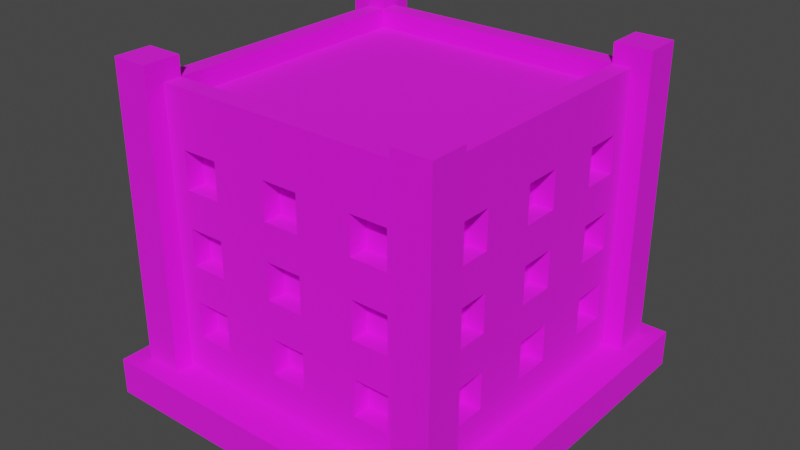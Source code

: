# Source: Building_11_Base_Red_.blend  (saved by Blender 3.3.6; exported with 4.5.12 LTS)
import bpy
from mathutils import Matrix  # noqa: F401  (used for matrix-valued properties, if any)

bpy.ops.wm.read_factory_settings(use_empty=True)
scene = bpy.context.scene
scene.name = 'Scene'

# ---- collections
col_collection = bpy.data.collections.new('Collection'); scene.collection.children.link(col_collection)

# ---- images (referenced by path relative to the original .blend; pixels are not part of the script)
import os
ASSET_DIR = os.environ.get("B2B_ASSET_DIR", "")  # directory of the original .blend (textures are referenced by path, not embedded)
HERE = os.path.dirname(os.path.abspath(__file__))  # packed textures are extracted next to this script under _unpacked/

def load_image(name, relpath, width, height, colorspace="sRGB"):
    """Load a texture the original file referenced (path relative to the .blend, or extracted next to this script)."""
    p = next((c for c in (os.path.join(HERE, relpath), os.path.join(ASSET_DIR, relpath)) if relpath and os.path.exists(c)), "")
    if p:
        img = bpy.data.images.load(p, check_existing=True)
        img.name = name
    else:  # same state as the original file: an image datablock whose file is absent (Cycles renders it pink)
        img = bpy.data.images.new(name, width, height)
        img.source = "FILE"
        img.filepath = "//" + (relpath or name)
    img.colorspace_settings.name = colorspace
    return img
img_color_png = load_image('Color.png', 'Color.png', 1024, 1024, 'sRGB')

# ---- materials (node trees are filled in below, after node groups)
mat_texture = bpy.data.materials.new('Texture')
mat_texture.use_transparent_shadow = False

# ---- material node trees
mat_texture.use_nodes = True; mat_texture.node_tree.nodes.clear()
_N = mat_texture.node_tree.nodes; _L = mat_texture.node_tree.links
n0 = _N.new('ShaderNodeBsdfPrincipled'); n0.name = 'Principled BSDF'; n0.location = (10, 300)
n0.distribution = 'GGX'
n0.subsurface_method = 'RANDOM_WALK_SKIN'
n0.inputs[2].default_value = 1.0
n0.inputs[3].default_value = 1.45
n0.inputs[27].default_value = (0.0, 0.0, 0.0, 1.0)
n0.inputs[28].default_value = 1.0
n1 = _N.new('ShaderNodeOutputMaterial'); n1.name = 'Material Output'; n1.location = (300, 300)
n2 = _N.new('ShaderNodeTexImage'); n2.name = 'Image Texture'; n2.location = (-280, 280)
n2.image = img_color_png
_L.new(n0.outputs[0], n1.inputs[0])
_L.new(n2.outputs[0], n0.inputs[0])
n1.is_active_output = True

# ---- world
world_world = bpy.data.worlds.new('World'); scene.world = world_world
world_world.use_nodes = True; world_world.node_tree.nodes.clear()
_N = world_world.node_tree.nodes; _L = world_world.node_tree.links
n0 = _N.new('ShaderNodeOutputWorld'); n0.name = 'World Output'; n0.location = (300, 300)
n1 = _N.new('ShaderNodeBackground'); n1.name = 'Background'; n1.location = (10, 300)
n1.inputs[0].default_value = (0.05088, 0.05088, 0.05088, 1.0)
_L.new(n1.outputs[0], n0.inputs[0])
n0.is_active_output = True
world_world.color = (0.05088, 0.05088, 0.05088)
world_world.use_sun_shadow = False
world_world.sun_shadow_jitter_overblur = 0.0

# ---- meshes
me_cube_140 = bpy.data.meshes.new('Cube.140')
me_cube_140.from_pydata([(-0.8, -0.8, 0.2), (-0.7, -0.7, 1.6), (0.0, -0.8, 0.2), (0.0, -0.7, 1.6), (-0.8, 0.0, 0.2), (-0.7, 0.0, 1.6), (-0.4, -0.7, 1.2), (-0.4, -0.7, 1.4), (-0.6, -0.7, 1.2), (-0.7, -0.4, 1.2), (-0.7, -0.4, 1.4), (-0.6, -0.7, 1.4), (-0.4, -0.7, 0.8), (-0.4, -0.7, 1.0), (-0.6, -0.7, 0.8), (-0.7, -0.6, 1.2), (-0.7, -0.6, 1.4), (-0.6, -0.7, 1.0), (-0.4, -0.7, 0.4), (-0.4, -0.7, 0.6), (-0.6, -0.7, 0.4), (-0.6, -0.7, 0.6), (-0.6, -0.8, 1.2), (-0.6, -0.8, 1.4), (-0.4, -0.8, 0.8), (-0.4, -0.8, 1.0), (-0.4, -0.8, 1.2), (-0.4, -0.8, 1.4), (0.0, -0.8, 0.4), (-0.7, -0.4, 0.8), (-0.7, -0.4, 1.0), (0.0, -0.8, 0.6), (-0.1, -0.8, 0.6), (-0.1, -0.8, 0.8), (0.0, -0.8, 0.8), (-0.7, -0.6, 0.8), (-0.7, -0.6, 1.0), (0.0, -0.8, 1.0), (-0.1, -0.8, 1.0), (-0.1, -0.8, 1.2), (0.0, -0.8, 1.2), (0.0, -0.8, 1.4), (-0.1, -0.8, 1.4), (-0.1, -0.8, 0.4), (-0.6, -0.8, 0.4), (-0.6, -0.8, 0.6), (-0.6, -0.8, 0.8), (-0.6, -0.8, 1.0), (-0.4, -0.8, 0.6), (-0.7, -0.4, 0.4), (-0.4, -0.8, 0.4), (-0.7, -0.4, 0.6), (-0.5, -0.8, 0.6), (-0.5, -0.8, 0.8), (-0.7, -0.6, 0.4), (-0.7, -0.6, 0.6), (-0.8, -0.6, 0.4), (-0.8, -0.6, 0.6), (-0.8, -0.6, 0.8), (-0.8, -0.6, 1.2), (-0.8, -0.6, 1.0), (-0.8, -0.6, 1.4), (-0.8, -0.4, 0.8), (-0.8, -0.1, 1.4), (-0.8, -0.4, 1.2), (-0.8, -0.4, 1.4), (-0.8, -0.4, 1.0), (-0.8, -0.4, 0.4), (-0.8, -0.1, 0.6), (-0.8, -0.1, 0.8), (-0.8, -0.4, 0.6), (-0.8, -0.1, 0.4), (-0.8, -0.1, 1.2), (-0.8, -0.1, 1.0), (-0.8, 0.0, 1.0), (-0.8, 0.0, 1.2), (-0.8, 0.0, 1.4), (-0.8, 0.0, 0.4), (-0.8, 0.0, 0.6), (-0.8, 0.0, 0.8), (-0.7, -0.1, 1.4), (-0.7, -0.1, 0.6), (-0.7, -0.1, 0.8), (-0.7, -0.1, 0.4), (-0.7, -0.1, 1.2), (-0.7, -0.1, 1.0), (-0.7, 0.0, 1.0), (-0.7, 0.0, 1.2), (-0.7, 0.0, 1.4), (-0.7, 0.0, 0.4), (-0.7, 0.0, 0.6), (-0.7, 0.0, 0.8), (0.0, -0.7, 0.4), (0.0, -0.7, 0.6), (-0.1, -0.7, 0.6), (-0.1, -0.7, 0.8), (0.0, -0.7, 0.8), (0.0, -0.7, 1.0), (-0.1, -0.7, 1.0), (-0.1, -0.7, 1.2), (0.0, -0.7, 1.2), (0.0, -0.7, 1.4), (-0.1, -0.7, 1.4), (-0.1, -0.7, 0.4), (0.8, -0.8, 0.2), (0.7, -0.7, 1.6), (0.8, 0.0, 0.2), (0.7, 0.0, 1.6), (0.4, -0.7, 1.2), (0.4, -0.7, 1.4), (0.6, -0.7, 1.2), (0.7, -0.4, 1.2), (0.7, -0.4, 1.4), (0.6, -0.7, 1.4), (0.4, -0.7, 0.8), (0.4, -0.7, 1.0), (0.6, -0.7, 0.8), (0.7, -0.6, 1.2), (0.7, -0.6, 1.4), (0.6, -0.7, 1.0), (0.4, -0.7, 0.4), (0.4, -0.7, 0.6), (0.6, -0.7, 0.4), (0.6, -0.7, 0.6), (0.6, -0.8, 1.2), (0.6, -0.8, 1.4), (0.4, -0.8, 0.8), (0.4, -0.8, 1.0), (0.4, -0.8, 1.2), (0.4, -0.8, 1.4), (0.7, -0.4, 0.8), (0.7, -0.4, 1.0), (0.1, -0.8, 0.6), (0.1, -0.8, 0.8), (0.7, -0.6, 0.8), (0.7, -0.6, 1.0), (0.1, -0.8, 1.0), (0.1, -0.8, 1.2), (0.1, -0.8, 1.4), (0.1, -0.8, 0.4), (0.6, -0.8, 0.4), (0.6, -0.8, 0.6), (0.6, -0.8, 0.8), (0.6, -0.8, 1.0), (0.4, -0.8, 0.6), (0.7, -0.4, 0.4), (0.4, -0.8, 0.4), (0.7, -0.4, 0.6), (0.5, -0.8, 0.6), (0.5, -0.8, 0.8), (0.7, -0.6, 0.4), (0.7, -0.6, 0.6), (0.8, -0.6, 0.4), (0.8, -0.6, 0.6), (0.8, -0.6, 0.8), (0.8, -0.6, 1.2), (0.8, -0.6, 1.0), (0.8, -0.6, 1.4), (0.8, -0.4, 0.8), (0.8, -0.1, 1.4), (0.8, -0.4, 1.2), (0.8, -0.4, 1.4), (0.8, -0.4, 1.0), (0.8, -0.4, 0.4), (0.8, -0.1, 0.6), (0.8, -0.1, 0.8), (0.8, -0.4, 0.6), (0.8, -0.1, 0.4), (0.8, -0.1, 1.2), (0.8, -0.1, 1.0), (0.8, 0.0, 1.0), (0.8, 0.0, 1.2), (0.8, 0.0, 1.4), (0.8, 0.0, 0.4), (0.8, 0.0, 0.6), (0.8, 0.0, 0.8), (0.7, -0.1, 1.4), (0.7, -0.1, 0.6), (0.7, -0.1, 0.8), (0.7, -0.1, 0.4), (0.7, -0.1, 1.2), (0.7, -0.1, 1.0), (0.7, 0.0, 1.0), (0.7, 0.0, 1.2), (0.7, 0.0, 1.4), (0.7, 0.0, 0.4), (0.7, 0.0, 0.6), (0.7, 0.0, 0.8), (0.1, -0.7, 0.6), (0.1, -0.7, 0.8), (0.1, -0.7, 1.0), (0.1, -0.7, 1.2), (0.1, -0.7, 1.4), (0.1, -0.7, 0.4), (-0.8, 0.8, 0.2), (-0.7, 0.7, 1.6), (0.0, 0.8, 0.2), (0.0, 0.7, 1.6), (-0.4, 0.7, 1.2), (-0.4, 0.7, 1.4), (-0.6, 0.7, 1.2), (-0.7, 0.4, 1.2), (-0.7, 0.4, 1.4), (-0.6, 0.7, 1.4), (-0.4, 0.7, 0.8), (-0.4, 0.7, 1.0), (-0.6, 0.7, 0.8), (-0.7, 0.6, 1.2), (-0.7, 0.6, 1.4), (-0.6, 0.7, 1.0), (-0.4, 0.7, 0.4), (-0.4, 0.7, 0.6), (-0.6, 0.7, 0.4), (-0.6, 0.7, 0.6), (-0.6, 0.8, 1.2), (-0.6, 0.8, 1.4), (-0.4, 0.8, 0.8), (-0.4, 0.8, 1.0), (-0.4, 0.8, 1.2), (-0.4, 0.8, 1.4), (0.0, 0.8, 0.4), (-0.7, 0.4, 0.8), (-0.7, 0.4, 1.0), (0.0, 0.8, 0.6), (-0.1, 0.8, 0.6), (-0.1, 0.8, 0.8), (0.0, 0.8, 0.8), (-0.7, 0.6, 0.8), (-0.7, 0.6, 1.0), (0.0, 0.8, 1.0), (-0.1, 0.8, 1.0), (-0.1, 0.8, 1.2), (0.0, 0.8, 1.2), (0.0, 0.8, 1.4), (-0.1, 0.8, 1.4), (-0.1, 0.8, 0.4), (-0.6, 0.8, 0.4), (-0.6, 0.8, 0.6), (-0.6, 0.8, 0.8), (-0.6, 0.8, 1.0), (-0.4, 0.8, 0.6), (-0.7, 0.4, 0.4), (-0.4, 0.8, 0.4), (-0.7, 0.4, 0.6), (-0.5, 0.8, 0.6), (-0.5, 0.8, 0.8), (-0.7, 0.6, 0.4), (-0.7, 0.6, 0.6), (-0.8, 0.6, 0.4), (-0.8, 0.6, 0.6), (-0.8, 0.6, 0.8), (-0.8, 0.6, 1.2), (-0.8, 0.6, 1.0), (-0.8, 0.6, 1.4), (-0.8, 0.4, 0.8), (-0.8, 0.1, 1.4), (-0.8, 0.4, 1.2), (-0.8, 0.4, 1.4), (-0.8, 0.4, 1.0), (-0.8, 0.4, 0.4), (-0.8, 0.1, 0.6), (-0.8, 0.1, 0.8), (-0.8, 0.4, 0.6), (-0.8, 0.1, 0.4), (-0.8, 0.1, 1.2), (-0.8, 0.1, 1.0), (-0.7, 0.1, 1.4), (-0.7, 0.1, 0.6), (-0.7, 0.1, 0.8), (-0.7, 0.1, 0.4), (-0.7, 0.1, 1.2), (-0.7, 0.1, 1.0), (0.0, 0.7, 0.4), (0.0, 0.7, 0.6), (-0.1, 0.7, 0.6), (-0.1, 0.7, 0.8), (0.0, 0.7, 0.8), (0.0, 0.7, 1.0), (-0.1, 0.7, 1.0), (-0.1, 0.7, 1.2), (0.0, 0.7, 1.2), (0.0, 0.7, 1.4), (-0.1, 0.7, 1.4), (-0.1, 0.7, 0.4), (0.8, 0.8, 0.2), (0.7, 0.7, 1.6), (0.4, 0.7, 1.2), (0.4, 0.7, 1.4), (0.6, 0.7, 1.2), (0.7, 0.4, 1.2), (0.7, 0.4, 1.4), (0.6, 0.7, 1.4), (0.4, 0.7, 0.8), (0.4, 0.7, 1.0), (0.6, 0.7, 0.8), (0.7, 0.6, 1.2), (0.7, 0.6, 1.4), (0.6, 0.7, 1.0), (0.4, 0.7, 0.4), (0.4, 0.7, 0.6), (0.6, 0.7, 0.4), (0.6, 0.7, 0.6), (0.6, 0.8, 1.2), (0.6, 0.8, 1.4), (0.4, 0.8, 0.8), (0.4, 0.8, 1.0), (0.4, 0.8, 1.2), (0.4, 0.8, 1.4), (0.7, 0.4, 0.8), (0.7, 0.4, 1.0), (0.1, 0.8, 0.6), (0.1, 0.8, 0.8), (0.7, 0.6, 0.8), (0.7, 0.6, 1.0), (0.1, 0.8, 1.0), (0.1, 0.8, 1.2), (0.1, 0.8, 1.4), (0.1, 0.8, 0.4), (0.6, 0.8, 0.4), (0.6, 0.8, 0.6), (0.6, 0.8, 0.8), (0.6, 0.8, 1.0), (0.4, 0.8, 0.6), (0.7, 0.4, 0.4), (0.4, 0.8, 0.4), (0.7, 0.4, 0.6), (0.5, 0.8, 0.6), (0.5, 0.8, 0.8), (0.7, 0.6, 0.4), (0.7, 0.6, 0.6), (0.8, 0.6, 0.4), (0.8, 0.6, 0.6), (0.8, 0.6, 0.8), (0.8, 0.6, 1.2), (0.8, 0.6, 1.0), (0.8, 0.6, 1.4), (0.8, 0.4, 0.8), (0.8, 0.1, 1.4), (0.8, 0.4, 1.2), (0.8, 0.4, 1.4), (0.8, 0.4, 1.0), (0.8, 0.4, 0.4), (0.8, 0.1, 0.6), (0.8, 0.1, 0.8), (0.8, 0.4, 0.6), (0.8, 0.1, 0.4), (0.8, 0.1, 1.2), (0.8, 0.1, 1.0), (0.7, 0.1, 1.4), (0.7, 0.1, 0.6), (0.7, 0.1, 0.8), (0.7, 0.1, 0.4), (0.7, 0.1, 1.2), (0.7, 0.1, 1.0), (0.1, 0.7, 0.6), (0.1, 0.7, 0.8), (0.1, 0.7, 1.0), (0.1, 0.7, 1.2), (0.1, 0.7, 1.4), (0.1, 0.7, 0.4), (-0.8, -0.8, 1.6), (0.0, -0.8, 1.6), (-0.8, 0.0, 1.6), (0.8, -0.8, 1.6), (0.8, 0.0, 1.6), (-0.8, 0.8, 1.6), (0.0, 0.8, 1.6), (0.8, 0.8, 1.6), (-0.8, -0.8, 1.7), (1.738e-08, -0.8, 1.7), (-0.8, 0.0, 1.7), (0.8, -0.8, 1.7), (0.8, 0.0, 1.7), (-0.8, 0.8, 1.7), (1.738e-08, 0.8, 1.7), (0.8, 0.8, 1.7), (-0.7, -0.7, 1.7), (1.738e-08, -0.7, 1.7), (-0.7, 0.0, 1.7), (0.7, -0.7, 1.7), (0.7, 0.0, 1.7), (-0.7, 0.7, 1.7), (1.738e-08, 0.7, 1.7), (0.7, 0.7, 1.7), (0.7, -0.9, 0.2), (0.7, -0.9, 1.804), (0.7, -0.7, 0.2), (0.7, -0.7, 1.804), (0.9, -0.9, 0.2), (0.9, -0.9, 1.804), (0.9, -0.7, 0.2), (0.9, -0.7, 1.804), (-0.9, -0.9, 0.2), (-0.9, -0.9, 1.804), (-0.9, -0.7, 0.2), (-0.9, -0.7, 1.804), (-0.7, -0.9, 0.2), (-0.7, -0.9, 1.804), (-0.7, -0.7, 0.2), (-0.7, -0.7, 1.804), (0.7, 0.7, 0.2), (0.7, 0.7, 1.804), (0.7, 0.9, 0.2), (0.7, 0.9, 1.804), (0.9, 0.7, 0.2), (0.9, 0.7, 1.804), (0.9, 0.9, 0.2), (0.9, 0.9, 1.804), (-0.9, 0.7, 0.2), (-0.9, 0.7, 1.804), (-0.9, 0.9, 0.2), (-0.9, 0.9, 1.804), (-0.7, 0.7, 0.2), (-0.7, 0.7, 1.804), (-0.7, 0.9, 0.2), (-0.7, 0.9, 1.804), (1.0, 1.0, 0.2), (1.0, 1.0, 0.0), (1.0, -1.0, 0.2), (1.0, -1.0, 0.0), (-1.0, 1.0, 0.2), (-1.0, 1.0, 0.0), (-1.0, -1.0, 0.2), (-1.0, -1.0, 0.0)], [], [(25, 26, 22, 23, 360, 0, 2, 28, 43, 32, 31, 34, 33, 24, 53, 52, 48, 50, 44, 45, 46, 47), (41, 361, 360, 23, 27, 26, 25, 24, 33, 38, 37, 40, 39, 42), (52, 53, 46, 45), (69, 79, 78, 68, 70, 57, 58, 62, 66, 64, 65, 61, 360, 362, 76, 63, 72, 75, 74, 73), (4, 0, 360, 61, 59, 64, 66, 60, 58, 57, 56, 67, 70, 68, 71, 77), (7, 6, 26, 27), (8, 11, 23, 22), (8, 6, 7, 11), (26, 6, 8, 22), (23, 11, 7, 27), (13, 12, 24, 25), (14, 17, 47, 46), (14, 12, 13, 17), (53, 24, 12, 14, 46), (17, 13, 25, 47), (19, 18, 50, 48), (20, 21, 45, 44), (20, 18, 19, 21), (50, 18, 20, 44), (21, 19, 48, 52, 45), (9, 10, 65, 64), (9, 15, 16, 10), (16, 15, 59, 61), (15, 9, 64, 59), (10, 16, 61, 65), (29, 30, 66, 62), (29, 35, 36, 30), (36, 35, 58, 60), (35, 29, 62, 58), (30, 36, 60, 66), (49, 51, 70, 67), (49, 54, 55, 51), (55, 54, 56, 57), (56, 54, 49, 67), (51, 55, 57, 70), (69, 73, 85, 82), (77, 71, 83, 89), (73, 74, 86, 85), (72, 63, 80, 84), (71, 68, 81, 83), (68, 78, 90, 81), (63, 76, 88, 80), (75, 72, 84, 87), (79, 69, 82, 91), (84, 80, 88, 87), (82, 85, 86, 91), (83, 81, 90, 89), (33, 34, 96, 95), (37, 38, 98, 97), (42, 39, 99, 102), (32, 43, 103, 94), (41, 42, 102, 101), (38, 33, 95, 98), (39, 40, 100, 99), (43, 28, 92, 103), (31, 32, 94, 93), (99, 100, 101, 102), (97, 98, 95, 96), (94, 103, 92, 93), (127, 143, 142, 141, 140, 146, 144, 148, 149, 126, 133, 34, 31, 132, 139, 28, 2, 104, 363, 125, 124, 128), (41, 138, 137, 40, 37, 136, 133, 126, 127, 128, 129, 125, 363, 361), (148, 141, 142, 149), (165, 169, 170, 171, 168, 159, 172, 364, 363, 157, 161, 160, 162, 158, 154, 153, 166, 164, 174, 175), (106, 173, 167, 164, 166, 163, 152, 153, 154, 156, 162, 160, 155, 157, 363, 104), (109, 129, 128, 108), (110, 124, 125, 113), (110, 113, 109, 108), (128, 124, 110, 108), (125, 129, 109, 113), (115, 127, 126, 114), (116, 142, 143, 119), (116, 119, 115, 114), (149, 142, 116, 114, 126), (119, 143, 127, 115), (121, 144, 146, 120), (122, 140, 141, 123), (122, 123, 121, 120), (146, 140, 122, 120), (123, 141, 148, 144, 121), (111, 160, 161, 112), (111, 112, 118, 117), (118, 157, 155, 117), (117, 155, 160, 111), (112, 161, 157, 118), (130, 158, 162, 131), (130, 131, 135, 134), (135, 156, 154, 134), (134, 154, 158, 130), (131, 162, 156, 135), (145, 163, 166, 147), (145, 147, 151, 150), (151, 153, 152, 150), (152, 163, 145, 150), (147, 166, 153, 151), (165, 178, 181, 169), (173, 185, 179, 167), (169, 181, 182, 170), (168, 180, 176, 159), (167, 179, 177, 164), (164, 177, 186, 174), (159, 176, 184, 172), (171, 183, 180, 168), (175, 187, 178, 165), (180, 183, 184, 176), (178, 187, 182, 181), (179, 185, 186, 177), (133, 189, 96, 34), (37, 97, 190, 136), (138, 192, 191, 137), (132, 188, 193, 139), (41, 101, 192, 138), (136, 190, 189, 133), (137, 191, 100, 40), (139, 193, 92, 28), (31, 93, 188, 132), (191, 192, 101, 100), (97, 96, 189, 190), (188, 93, 92, 193), (217, 239, 238, 237, 236, 242, 240, 244, 245, 216, 225, 226, 223, 224, 235, 220, 196, 194, 365, 215, 214, 218), (233, 234, 231, 232, 229, 230, 225, 216, 217, 218, 219, 215, 365, 366), (244, 237, 238, 245), (261, 265, 74, 75, 264, 255, 76, 362, 365, 253, 257, 256, 258, 254, 250, 249, 262, 260, 78, 79), (4, 77, 263, 260, 262, 259, 248, 249, 250, 252, 258, 256, 251, 253, 365, 194), (199, 219, 218, 198), (200, 214, 215, 203), (200, 203, 199, 198), (218, 214, 200, 198), (215, 219, 199, 203), (205, 217, 216, 204), (206, 238, 239, 209), (206, 209, 205, 204), (245, 238, 206, 204, 216), (209, 239, 217, 205), (211, 240, 242, 210), (212, 236, 237, 213), (212, 213, 211, 210), (242, 236, 212, 210), (213, 237, 244, 240, 211), (201, 256, 257, 202), (201, 202, 208, 207), (208, 253, 251, 207), (207, 251, 256, 201), (202, 257, 253, 208), (221, 254, 258, 222), (221, 222, 228, 227), (228, 252, 250, 227), (227, 250, 254, 221), (222, 258, 252, 228), (241, 259, 262, 243), (241, 243, 247, 246), (247, 249, 248, 246), (248, 259, 241, 246), (243, 262, 249, 247), (261, 268, 271, 265), (77, 89, 269, 263), (265, 271, 86, 74), (264, 270, 266, 255), (263, 269, 267, 260), (260, 267, 90, 78), (255, 266, 88, 76), (75, 87, 270, 264), (79, 91, 268, 261), (270, 87, 88, 266), (268, 91, 86, 271), (269, 89, 90, 267), (225, 275, 276, 226), (229, 277, 278, 230), (234, 282, 279, 231), (224, 274, 283, 235), (233, 281, 282, 234), (230, 278, 275, 225), (231, 279, 280, 232), (235, 283, 272, 220), (223, 273, 274, 224), (279, 282, 281, 280), (277, 276, 275, 278), (274, 273, 272, 283), (305, 306, 302, 303, 367, 284, 196, 220, 317, 310, 223, 226, 311, 304, 327, 326, 322, 324, 318, 319, 320, 321), (233, 366, 367, 303, 307, 306, 305, 304, 311, 314, 229, 232, 315, 316), (326, 327, 320, 319), (343, 175, 174, 342, 344, 331, 332, 336, 340, 338, 339, 335, 367, 364, 172, 337, 346, 171, 170, 347), (106, 284, 367, 335, 333, 338, 340, 334, 332, 331, 330, 341, 344, 342, 345, 173), (287, 286, 306, 307), (288, 291, 303, 302), (288, 286, 287, 291), (306, 286, 288, 302), (303, 291, 287, 307), (293, 292, 304, 305), (294, 297, 321, 320), (294, 292, 293, 297), (327, 304, 292, 294, 320), (297, 293, 305, 321), (299, 298, 324, 322), (300, 301, 319, 318), (300, 298, 299, 301), (324, 298, 300, 318), (301, 299, 322, 326, 319), (289, 290, 339, 338), (289, 295, 296, 290), (296, 295, 333, 335), (295, 289, 338, 333), (290, 296, 335, 339), (308, 309, 340, 336), (308, 312, 313, 309), (313, 312, 332, 334), (312, 308, 336, 332), (309, 313, 334, 340), (323, 325, 344, 341), (323, 328, 329, 325), (329, 328, 330, 331), (330, 328, 323, 341), (325, 329, 331, 344), (343, 347, 353, 350), (173, 345, 351, 185), (347, 170, 182, 353), (346, 337, 348, 352), (345, 342, 349, 351), (342, 174, 186, 349), (337, 172, 184, 348), (171, 346, 352, 183), (175, 343, 350, 187), (352, 348, 184, 183), (350, 353, 182, 187), (351, 349, 186, 185), (311, 226, 276, 355), (229, 314, 356, 277), (316, 315, 357, 358), (310, 317, 359, 354), (233, 316, 358, 281), (314, 311, 355, 356), (315, 232, 280, 357), (317, 220, 272, 359), (223, 310, 354, 273), (357, 280, 281, 358), (277, 356, 355, 276), (354, 359, 272, 273), (5, 1, 3, 105, 107, 285, 197, 195), (360, 361, 369, 368), (380, 379, 371, 372, 375, 383), (107, 105, 379, 380), (364, 367, 375, 372), (105, 3, 377, 379), (381, 382, 383, 375, 374, 373), (376, 378, 381, 373, 370, 368), (377, 376, 368, 369, 371, 379), (1, 5, 378, 376), (361, 363, 371, 369), (195, 197, 382, 381), (362, 360, 368, 370), (5, 195, 381, 378), (366, 365, 373, 374), (363, 364, 372, 371), (197, 285, 383, 382), (285, 107, 380, 383), (3, 1, 376, 377), (365, 362, 370, 373), (367, 366, 374, 375), (384, 385, 387, 386), (386, 387, 391, 390), (390, 391, 389, 388), (388, 389, 385, 384), (391, 387, 385, 389), (392, 393, 395, 394), (394, 395, 399, 398), (398, 399, 397, 396), (396, 397, 393, 392), (399, 395, 393, 397), (400, 401, 403, 402), (402, 403, 407, 406), (406, 407, 405, 404), (404, 405, 401, 400), (407, 403, 401, 405), (408, 409, 411, 410), (410, 411, 415, 414), (414, 415, 413, 412), (412, 413, 409, 408), (415, 411, 409, 413), (416, 420, 422, 418), (419, 418, 422, 423), (423, 422, 420, 421), (417, 416, 418, 419), (421, 420, 416, 417)])
_uv = me_cube_140.uv_layers.new(name='UVMap')
_uv.uv.foreach_set('vector', [0.2286, 0.9087, 0.2286, 0.9087, 0.2286, 0.9087, 0.2286, 0.9087, 0.2286, 0.9087, 0.2285, 0.9087, 0.2285, 0.9087, 0.2285, 0.9087, 0.2285, 0.9087, 0.2285, 0.9087, 0.2285, 0.9087, 0.2286, 0.9087, 0.2286, 0.9087, 0.2286, 0.9087, 0.2286, 0.9087, 0.2285, 0.9087, 0.2285, 0.9087, 0.2285, 0.9087, 0.2285, 0.9087, 0.2285, 0.9087, 0.2286, 0.9087, 0.2286, 0.9087, 0.2286, 0.9087, 0.2286, 0.9087, 0.2286, 0.9087, 0.2286, 0.9087, 0.2286, 0.9087, 0.2286, 0.9087, 0.2286, 0.9087, 0.2286, 0.9087, 0.2286, 0.9087, 0.2286, 0.9087, 0.2286, 0.9087, 0.2286, 0.9087, 0.2286, 0.9087, 0.2286, 0.9087, 0.2285, 0.9087, 0.2286, 0.9087, 0.2286, 0.9087, 0.2285, 0.9087, 0.2286, 0.9087, 0.2286, 0.9087, 0.2285, 0.9087, 0.2285, 0.9087, 0.2285, 0.9087, 0.2285, 0.9087, 0.2286, 0.9087, 0.2286, 0.9087, 0.2286, 0.9087, 0.2286, 0.9087, 0.2286, 0.9087, 0.2286, 0.9087, 0.2286, 0.9087, 0.2286, 0.9087, 0.2286, 0.9087, 0.2286, 0.9087, 0.2286, 0.9087, 0.2286, 0.9087, 0.2286, 0.9087, 0.2286, 0.9087, 0.2285, 0.9087, 0.2285, 0.9087, 0.2286, 0.9087, 0.2286, 0.9087, 0.2286, 0.9087, 0.2286, 0.9087, 0.2286, 0.9087, 0.2286, 0.9087, 0.2286, 0.9087, 0.2285, 0.9087, 0.2285, 0.9087, 0.2285, 0.9087, 0.2285, 0.9087, 0.2285, 0.9087, 0.2285, 0.9087, 0.2285, 0.9087, 0.2286, 0.9087, 0.2285, 0.9087, 0.2285, 0.9087, 0.2286, 0.9087, 0.2285, 0.9087, 0.2286, 0.9087, 0.2286, 0.9087, 0.2285, 0.9087, 0.8174, 0.7413, 0.8174, 0.742, 0.8182, 0.742, 0.8182, 0.7413, 0.2285, 0.9087, 0.2285, 0.9087, 0.2285, 0.9087, 0.2285, 0.9087, 0.2286, 0.9087, 0.2286, 0.9087, 0.2286, 0.9087, 0.2286, 0.9087, 0.2286, 0.9087, 0.2285, 0.9087, 0.2285, 0.9087, 0.2286, 0.9087, 0.2285, 0.9087, 0.2286, 0.9087, 0.2286, 0.9087, 0.2285, 0.9087, 0.8174, 0.7413, 0.8174, 0.742, 0.8182, 0.742, 0.8182, 0.7413, 0.2285, 0.9087, 0.2285, 0.9087, 0.2285, 0.9087, 0.2285, 0.9087, 0.2285, 0.9087, 0.2286, 0.9087, 0.2286, 0.9087, 0.2286, 0.9087, 0.2286, 0.9087, 0.2286, 0.9087, 0.2285, 0.9087, 0.2285, 0.9087, 0.2286, 0.9087, 0.2285, 0.9087, 0.2286, 0.9087, 0.2286, 0.9087, 0.2285, 0.9087, 0.8174, 0.7413, 0.8174, 0.742, 0.8182, 0.742, 0.8182, 0.7413, 0.2285, 0.9087, 0.2285, 0.9087, 0.2285, 0.9087, 0.2285, 0.9087, 0.2286, 0.9087, 0.2286, 0.9087, 0.2286, 0.9087, 0.2286, 0.9087, 0.2286, 0.9087, 0.2285, 0.9087, 0.2286, 0.9087, 0.2286, 0.9087, 0.2285, 0.9087, 0.8174, 0.7405, 0.8174, 0.7405, 0.8182, 0.7398, 0.8182, 0.7398, 0.2286, 0.9087, 0.2285, 0.9087, 0.2285, 0.9087, 0.2286, 0.9087, 0.2285, 0.9087, 0.2285, 0.9087, 0.2285, 0.9087, 0.2285, 0.9087, 0.2286, 0.9087, 0.2286, 0.9087, 0.2286, 0.9087, 0.2286, 0.9087, 0.2285, 0.9087, 0.2286, 0.9087, 0.2286, 0.9087, 0.2285, 0.9087, 0.8174, 0.7405, 0.8174, 0.7405, 0.8182, 0.7398, 0.8182, 0.7398, 0.2286, 0.9087, 0.2285, 0.9087, 0.2285, 0.9087, 0.2286, 0.9087, 0.2285, 0.9087, 0.2285, 0.9087, 0.2285, 0.9087, 0.2285, 0.9087, 0.2286, 0.9087, 0.2286, 0.9087, 0.2286, 0.9087, 0.2286, 0.9087, 0.2285, 0.9087, 0.2286, 0.9087, 0.2286, 0.9087, 0.2285, 0.9087, 0.8174, 0.7405, 0.8174, 0.7405, 0.8182, 0.7398, 0.8182, 0.7398, 0.2286, 0.9087, 0.2285, 0.9087, 0.2285, 0.9087, 0.2286, 0.9087, 0.2285, 0.9087, 0.2285, 0.9087, 0.2285, 0.9087, 0.2285, 0.9087, 0.2286, 0.9087, 0.2286, 0.9087, 0.2286, 0.9087, 0.2286, 0.9087, 0.2286, 0.9087, 0.2286, 0.9087, 0.2286, 0.9087, 0.2286, 0.9087, 0.2285, 0.9087, 0.2285, 0.9087, 0.2285, 0.9087, 0.2285, 0.9087, 0.2286, 0.9087, 0.2286, 0.9087, 0.2286, 0.9087, 0.2286, 0.9087, 0.2286, 0.9087, 0.2286, 0.9087, 0.2286, 0.9087, 0.2286, 0.9087, 0.2285, 0.9087, 0.2285, 0.9087, 0.2285, 0.9087, 0.2285, 0.9087, 0.2285, 0.9087, 0.2285, 0.9087, 0.2285, 0.9087, 0.2285, 0.9087, 0.2286, 0.9087, 0.2286, 0.9087, 0.2286, 0.9087, 0.2286, 0.9087, 0.2286, 0.9087, 0.2286, 0.9087, 0.2286, 0.9087, 0.2286, 0.9087, 0.2286, 0.9087, 0.2286, 0.9087, 0.2286, 0.9087, 0.2286, 0.9087, 0.818, 0.7394, 0.8181, 0.7394, 0.8181, 0.7394, 0.818, 0.7394, 0.8178, 0.7394, 0.8179, 0.7394, 0.8179, 0.7394, 0.8178, 0.7394, 0.8176, 0.7394, 0.8177, 0.7394, 0.8177, 0.7394, 0.8176, 0.7394, 0.2286, 0.9087, 0.2286, 0.9087, 0.2286, 0.9087, 0.2286, 0.9087, 0.2286, 0.9087, 0.2286, 0.9087, 0.2286, 0.9087, 0.2286, 0.9087, 0.2286, 0.9087, 0.2286, 0.9087, 0.2286, 0.9087, 0.2286, 0.9087, 0.2285, 0.9087, 0.2285, 0.9087, 0.2285, 0.9087, 0.2285, 0.9087, 0.2286, 0.9087, 0.2286, 0.9087, 0.2286, 0.9087, 0.2286, 0.9087, 0.2286, 0.9087, 0.2286, 0.9087, 0.2286, 0.9087, 0.2286, 0.9087, 0.2286, 0.9087, 0.2286, 0.9087, 0.2286, 0.9087, 0.2286, 0.9087, 0.2285, 0.9087, 0.2285, 0.9087, 0.2285, 0.9087, 0.2285, 0.9087, 0.2285, 0.9087, 0.2285, 0.9087, 0.2285, 0.9087, 0.2285, 0.9087, 0.818, 0.7417, 0.818, 0.7417, 0.8181, 0.7417, 0.8181, 0.7417, 0.8179, 0.7417, 0.8179, 0.7417, 0.8178, 0.7417, 0.8178, 0.7417, 0.8177, 0.7417, 0.8176, 0.7417, 0.8176, 0.7417, 0.8177, 0.7417, 0.2286, 0.9087, 0.2286, 0.9087, 0.2286, 0.9087, 0.2285, 0.9087, 0.2285, 0.9087, 0.2285, 0.9087, 0.2285, 0.9087, 0.2285, 0.9087, 0.2286, 0.9087, 0.2286, 0.9087, 0.2286, 0.9087, 0.2286, 0.9087, 0.2285, 0.9087, 0.2285, 0.9087, 0.2285, 0.9087, 0.2285, 0.9087, 0.2285, 0.9087, 0.2285, 0.9087, 0.2286, 0.9087, 0.2286, 0.9087, 0.2286, 0.9087, 0.2286, 0.9087, 0.2286, 0.9087, 0.2286, 0.9087, 0.2286, 0.9087, 0.2286, 0.9087, 0.2286, 0.9087, 0.2286, 0.9087, 0.2286, 0.9087, 0.2286, 0.9087, 0.2286, 0.9087, 0.2286, 0.9087, 0.2286, 0.9087, 0.2286, 0.9087, 0.2286, 0.9087, 0.2286, 0.9087, 0.2285, 0.9087, 0.2285, 0.9087, 0.2286, 0.9087, 0.2286, 0.9087, 0.2286, 0.9087, 0.2286, 0.9087, 0.2286, 0.9087, 0.2286, 0.9087, 0.2286, 0.9087, 0.2286, 0.9087, 0.2286, 0.9087, 0.2286, 0.9087, 0.2286, 0.9087, 0.2286, 0.9087, 0.2286, 0.9087, 0.2286, 0.9087, 0.2286, 0.9087, 0.2286, 0.9087, 0.2286, 0.9087, 0.2285, 0.9087, 0.2285, 0.9087, 0.2285, 0.9087, 0.2285, 0.9087, 0.2286, 0.9087, 0.2285, 0.9087, 0.2285, 0.9087, 0.2285, 0.9087, 0.2285, 0.9087, 0.2285, 0.9087, 0.2285, 0.9087, 0.2285, 0.9087, 0.2285, 0.9087, 0.2286, 0.9087, 0.2286, 0.9087, 0.2286, 0.9087, 0.2286, 0.9087, 0.2286, 0.9087, 0.2286, 0.9087, 0.2286, 0.9087, 0.2285, 0.9087, 0.2286, 0.9087, 0.2286, 0.9087, 0.2285, 0.9087, 0.2285, 0.9087, 0.2285, 0.9087, 0.2285, 0.9087, 0.2286, 0.9087, 0.2286, 0.9087, 0.8174, 0.7413, 0.8182, 0.7413, 0.8182, 0.742, 0.8174, 0.742, 0.2285, 0.9087, 0.2285, 0.9087, 0.2285, 0.9087, 0.2285, 0.9087, 0.2286, 0.9087, 0.2286, 0.9087, 0.2286, 0.9087, 0.2286, 0.9087, 0.2286, 0.9087, 0.2286, 0.9087, 0.2285, 0.9087, 0.2285, 0.9087, 0.2285, 0.9087, 0.2285, 0.9087, 0.2286, 0.9087, 0.2286, 0.9087, 0.8174, 0.7413, 0.8182, 0.7413, 0.8182, 0.742, 0.8174, 0.742, 0.2285, 0.9087, 0.2285, 0.9087, 0.2285, 0.9087, 0.2285, 0.9087, 0.2285, 0.9087, 0.2286, 0.9087, 0.2286, 0.9087, 0.2286, 0.9087, 0.2286, 0.9087, 0.2286, 0.9087, 0.2286, 0.9087, 0.2285, 0.9087, 0.2285, 0.9087, 0.2285, 0.9087, 0.2285, 0.9087, 0.2286, 0.9087, 0.2286, 0.9087, 0.8174, 0.7413, 0.8182, 0.7413, 0.8182, 0.742, 0.8174, 0.742, 0.2285, 0.9087, 0.2285, 0.9087, 0.2285, 0.9087, 0.2285, 0.9087, 0.2286, 0.9087, 0.2286, 0.9087, 0.2286, 0.9087, 0.2286, 0.9087, 0.2286, 0.9087, 0.2285, 0.9087, 0.2285, 0.9087, 0.2286, 0.9087, 0.2286, 0.9087, 0.8174, 0.7405, 0.8182, 0.7398, 0.8182, 0.7398, 0.8174, 0.7405, 0.2286, 0.9087, 0.2286, 0.9087, 0.2285, 0.9087, 0.2285, 0.9087, 0.2285, 0.9087, 0.2285, 0.9087, 0.2285, 0.9087, 0.2285, 0.9087, 0.2286, 0.9087, 0.2286, 0.9087, 0.2286, 0.9087, 0.2286, 0.9087, 0.2285, 0.9087, 0.2285, 0.9087, 0.2286, 0.9087, 0.2286, 0.9087, 0.8174, 0.7405, 0.8182, 0.7398, 0.8182, 0.7398, 0.8174, 0.7405, 0.2286, 0.9087, 0.2286, 0.9087, 0.2285, 0.9087, 0.2285, 0.9087, 0.2285, 0.9087, 0.2285, 0.9087, 0.2285, 0.9087, 0.2285, 0.9087, 0.2286, 0.9087, 0.2286, 0.9087, 0.2286, 0.9087, 0.2286, 0.9087, 0.2285, 0.9087, 0.2285, 0.9087, 0.2286, 0.9087, 0.2286, 0.9087, 0.8174, 0.7405, 0.8182, 0.7398, 0.8182, 0.7398, 0.8174, 0.7405, 0.2286, 0.9087, 0.2286, 0.9087, 0.2285, 0.9087, 0.2285, 0.9087, 0.2285, 0.9087, 0.2285, 0.9087, 0.2285, 0.9087, 0.2285, 0.9087, 0.2286, 0.9087, 0.2286, 0.9087, 0.2286, 0.9087, 0.2286, 0.9087, 0.2286, 0.9087, 0.2286, 0.9087, 0.2286, 0.9087, 0.2286, 0.9087, 0.2285, 0.9087, 0.2285, 0.9087, 0.2285, 0.9087, 0.2285, 0.9087, 0.2286, 0.9087, 0.2286, 0.9087, 0.2286, 0.9087, 0.2286, 0.9087, 0.2286, 0.9087, 0.2286, 0.9087, 0.2286, 0.9087, 0.2286, 0.9087, 0.2285, 0.9087, 0.2285, 0.9087, 0.2285, 0.9087, 0.2285, 0.9087, 0.2285, 0.9087, 0.2285, 0.9087, 0.2285, 0.9087, 0.2285, 0.9087, 0.2286, 0.9087, 0.2286, 0.9087, 0.2286, 0.9087, 0.2286, 0.9087, 0.2286, 0.9087, 0.2286, 0.9087, 0.2286, 0.9087, 0.2286, 0.9087, 0.2286, 0.9087, 0.2286, 0.9087, 0.2286, 0.9087, 0.2286, 0.9087, 0.818, 0.7394, 0.818, 0.7394, 0.8181, 0.7394, 0.8181, 0.7394, 0.8178, 0.7394, 0.8178, 0.7394, 0.8179, 0.7394, 0.8179, 0.7394, 0.8176, 0.7394, 0.8176, 0.7394, 0.8177, 0.7394, 0.8177, 0.7394, 0.2286, 0.9087, 0.2286, 0.9087, 0.2286, 0.9087, 0.2286, 0.9087, 0.2286, 0.9087, 0.2286, 0.9087, 0.2286, 0.9087, 0.2286, 0.9087, 0.2286, 0.9087, 0.2286, 0.9087, 0.2286, 0.9087, 0.2286, 0.9087, 0.2285, 0.9087, 0.2285, 0.9087, 0.2285, 0.9087, 0.2285, 0.9087, 0.2286, 0.9087, 0.2286, 0.9087, 0.2286, 0.9087, 0.2286, 0.9087, 0.2286, 0.9087, 0.2286, 0.9087, 0.2286, 0.9087, 0.2286, 0.9087, 0.2286, 0.9087, 0.2286, 0.9087, 0.2286, 0.9087, 0.2286, 0.9087, 0.2285, 0.9087, 0.2285, 0.9087, 0.2285, 0.9087, 0.2285, 0.9087, 0.2285, 0.9087, 0.2285, 0.9087, 0.2285, 0.9087, 0.2285, 0.9087, 0.818, 0.7417, 0.8181, 0.7417, 0.8181, 0.7417, 0.818, 0.7417, 0.8179, 0.7417, 0.8178, 0.7417, 0.8178, 0.7417, 0.8179, 0.7417, 0.8177, 0.7417, 0.8177, 0.7417, 0.8176, 0.7417, 0.8176, 0.7417, 0.2286, 0.9087, 0.2286, 0.9087, 0.2286, 0.9087, 0.2285, 0.9087, 0.2285, 0.9087, 0.2285, 0.9087, 0.2285, 0.9087, 0.2285, 0.9087, 0.2286, 0.9087, 0.2286, 0.9087, 0.2286, 0.9087, 0.2286, 0.9087, 0.2285, 0.9087, 0.2285, 0.9087, 0.2285, 0.9087, 0.2285, 0.9087, 0.2285, 0.9087, 0.2285, 0.9087, 0.2286, 0.9087, 0.2286, 0.9087, 0.2286, 0.9087, 0.2286, 0.9087, 0.2286, 0.9087, 0.2286, 0.9087, 0.2286, 0.9087, 0.2286, 0.9087, 0.2286, 0.9087, 0.2286, 0.9087, 0.2286, 0.9087, 0.2286, 0.9087, 0.2286, 0.9087, 0.2286, 0.9087, 0.2286, 0.9087, 0.2286, 0.9087, 0.2286, 0.9087, 0.2286, 0.9087, 0.2285, 0.9087, 0.2285, 0.9087, 0.2286, 0.9087, 0.2286, 0.9087, 0.2286, 0.9087, 0.2286, 0.9087, 0.2286, 0.9087, 0.2286, 0.9087, 0.2286, 0.9087, 0.2286, 0.9087, 0.2286, 0.9087, 0.2286, 0.9087, 0.2286, 0.9087, 0.2286, 0.9087, 0.2286, 0.9087, 0.2286, 0.9087, 0.2286, 0.9087, 0.2286, 0.9087, 0.2286, 0.9087, 0.2285, 0.9087, 0.2285, 0.9087, 0.2285, 0.9087, 0.2285, 0.9087, 0.2286, 0.9087, 0.2285, 0.9087, 0.2285, 0.9087, 0.2285, 0.9087, 0.2285, 0.9087, 0.2285, 0.9087, 0.2285, 0.9087, 0.2285, 0.9087, 0.2285, 0.9087, 0.2286, 0.9087, 0.2286, 0.9087, 0.2286, 0.9087, 0.2286, 0.9087, 0.2286, 0.9087, 0.2286, 0.9087, 0.2286, 0.9087, 0.2285, 0.9087, 0.2286, 0.9087, 0.2286, 0.9087, 0.2285, 0.9087, 0.2285, 0.9087, 0.2285, 0.9087, 0.2285, 0.9087, 0.2286, 0.9087, 0.2286, 0.9087, 0.8174, 0.7413, 0.8182, 0.7413, 0.8182, 0.742, 0.8174, 0.742, 0.2285, 0.9087, 0.2285, 0.9087, 0.2285, 0.9087, 0.2285, 0.9087, 0.2286, 0.9087, 0.2286, 0.9087, 0.2286, 0.9087, 0.2286, 0.9087, 0.2286, 0.9087, 0.2286, 0.9087, 0.2285, 0.9087, 0.2285, 0.9087, 0.2285, 0.9087, 0.2285, 0.9087, 0.2286, 0.9087, 0.2286, 0.9087, 0.8174, 0.7413, 0.8182, 0.7413, 0.8182, 0.742, 0.8174, 0.742, 0.2285, 0.9087, 0.2285, 0.9087, 0.2285, 0.9087, 0.2285, 0.9087, 0.2285, 0.9087, 0.2286, 0.9087, 0.2286, 0.9087, 0.2286, 0.9087, 0.2286, 0.9087, 0.2286, 0.9087, 0.2286, 0.9087, 0.2285, 0.9087, 0.2285, 0.9087, 0.2285, 0.9087, 0.2285, 0.9087, 0.2286, 0.9087, 0.2286, 0.9087, 0.8174, 0.7413, 0.8182, 0.7413, 0.8182, 0.742, 0.8174, 0.742, 0.2285, 0.9087, 0.2285, 0.9087, 0.2285, 0.9087, 0.2285, 0.9087, 0.2286, 0.9087, 0.2286, 0.9087, 0.2286, 0.9087, 0.2286, 0.9087, 0.2286, 0.9087, 0.2285, 0.9087, 0.2285, 0.9087, 0.2286, 0.9087, 0.2286, 0.9087, 0.8174, 0.7405, 0.8182, 0.7398, 0.8182, 0.7398, 0.8174, 0.7405, 0.2286, 0.9087, 0.2286, 0.9087, 0.2285, 0.9087, 0.2285, 0.9087, 0.2285, 0.9087, 0.2285, 0.9087, 0.2285, 0.9087, 0.2285, 0.9087, 0.2286, 0.9087, 0.2286, 0.9087, 0.2286, 0.9087, 0.2286, 0.9087, 0.2285, 0.9087, 0.2285, 0.9087, 0.2286, 0.9087, 0.2286, 0.9087, 0.8174, 0.7405, 0.8182, 0.7398, 0.8182, 0.7398, 0.8174, 0.7405, 0.2286, 0.9087, 0.2286, 0.9087, 0.2285, 0.9087, 0.2285, 0.9087, 0.2285, 0.9087, 0.2285, 0.9087, 0.2285, 0.9087, 0.2285, 0.9087, 0.2286, 0.9087, 0.2286, 0.9087, 0.2286, 0.9087, 0.2286, 0.9087, 0.2285, 0.9087, 0.2285, 0.9087, 0.2286, 0.9087, 0.2286, 0.9087, 0.8174, 0.7405, 0.8182, 0.7398, 0.8182, 0.7398, 0.8174, 0.7405, 0.2286, 0.9087, 0.2286, 0.9087, 0.2285, 0.9087, 0.2285, 0.9087, 0.2285, 0.9087, 0.2285, 0.9087, 0.2285, 0.9087, 0.2285, 0.9087, 0.2286, 0.9087, 0.2286, 0.9087, 0.2286, 0.9087, 0.2286, 0.9087, 0.2286, 0.9087, 0.2286, 0.9087, 0.2286, 0.9087, 0.2286, 0.9087, 0.2285, 0.9087, 0.2285, 0.9087, 0.2285, 0.9087, 0.2285, 0.9087, 0.2286, 0.9087, 0.2286, 0.9087, 0.2286, 0.9087, 0.2286, 0.9087, 0.2286, 0.9087, 0.2286, 0.9087, 0.2286, 0.9087, 0.2286, 0.9087, 0.2285, 0.9087, 0.2285, 0.9087, 0.2285, 0.9087, 0.2285, 0.9087, 0.2285, 0.9087, 0.2285, 0.9087, 0.2285, 0.9087, 0.2285, 0.9087, 0.2286, 0.9087, 0.2286, 0.9087, 0.2286, 0.9087, 0.2286, 0.9087, 0.2286, 0.9087, 0.2286, 0.9087, 0.2286, 0.9087, 0.2286, 0.9087, 0.2286, 0.9087, 0.2286, 0.9087, 0.2286, 0.9087, 0.2286, 0.9087, 0.818, 0.7394, 0.818, 0.7394, 0.8181, 0.7394, 0.8181, 0.7394, 0.8178, 0.7394, 0.8178, 0.7394, 0.8179, 0.7394, 0.8179, 0.7394, 0.8176, 0.7394, 0.8176, 0.7394, 0.8177, 0.7394, 0.8177, 0.7394, 0.2286, 0.9087, 0.2286, 0.9087, 0.2286, 0.9087, 0.2286, 0.9087, 0.2286, 0.9087, 0.2286, 0.9087, 0.2286, 0.9087, 0.2286, 0.9087, 0.2286, 0.9087, 0.2286, 0.9087, 0.2286, 0.9087, 0.2286, 0.9087, 0.2285, 0.9087, 0.2285, 0.9087, 0.2285, 0.9087, 0.2285, 0.9087, 0.2286, 0.9087, 0.2286, 0.9087, 0.2286, 0.9087, 0.2286, 0.9087, 0.2286, 0.9087, 0.2286, 0.9087, 0.2286, 0.9087, 0.2286, 0.9087, 0.2286, 0.9087, 0.2286, 0.9087, 0.2286, 0.9087, 0.2286, 0.9087, 0.2285, 0.9087, 0.2285, 0.9087, 0.2285, 0.9087, 0.2285, 0.9087, 0.2285, 0.9087, 0.2285, 0.9087, 0.2285, 0.9087, 0.2285, 0.9087, 0.818, 0.7417, 0.8181, 0.7417, 0.8181, 0.7417, 0.818, 0.7417, 0.8179, 0.7417, 0.8178, 0.7417, 0.8178, 0.7417, 0.8179, 0.7417, 0.8177, 0.7417, 0.8177, 0.7417, 0.8176, 0.7417, 0.8176, 0.7417, 0.2286, 0.9087, 0.2286, 0.9087, 0.2286, 0.9087, 0.2286, 0.9087, 0.2286, 0.9087, 0.2285, 0.9087, 0.2285, 0.9087, 0.2285, 0.9087, 0.2285, 0.9087, 0.2285, 0.9087, 0.2285, 0.9087, 0.2286, 0.9087, 0.2286, 0.9087, 0.2286, 0.9087, 0.2286, 0.9087, 0.2285, 0.9087, 0.2285, 0.9087, 0.2285, 0.9087, 0.2285, 0.9087, 0.2285, 0.9087, 0.2286, 0.9087, 0.2286, 0.9087, 0.2286, 0.9087, 0.2286, 0.9087, 0.2286, 0.9087, 0.2286, 0.9087, 0.2286, 0.9087, 0.2286, 0.9087, 0.2286, 0.9087, 0.2286, 0.9087, 0.2286, 0.9087, 0.2286, 0.9087, 0.2286, 0.9087, 0.2286, 0.9087, 0.2286, 0.9087, 0.2286, 0.9087, 0.2285, 0.9087, 0.2286, 0.9087, 0.2286, 0.9087, 0.2285, 0.9087, 0.2286, 0.9087, 0.2286, 0.9087, 0.2285, 0.9087, 0.2285, 0.9087, 0.2285, 0.9087, 0.2285, 0.9087, 0.2286, 0.9087, 0.2286, 0.9087, 0.2286, 0.9087, 0.2286, 0.9087, 0.2286, 0.9087, 0.2286, 0.9087, 0.2286, 0.9087, 0.2286, 0.9087, 0.2286, 0.9087, 0.2286, 0.9087, 0.2286, 0.9087, 0.2286, 0.9087, 0.2286, 0.9087, 0.2286, 0.9087, 0.2285, 0.9087, 0.2285, 0.9087, 0.2286, 0.9087, 0.2286, 0.9087, 0.2286, 0.9087, 0.2286, 0.9087, 0.2286, 0.9087, 0.2286, 0.9087, 0.2286, 0.9087, 0.2285, 0.9087, 0.2285, 0.9087, 0.2285, 0.9087, 0.2285, 0.9087, 0.2285, 0.9087, 0.2285, 0.9087, 0.2285, 0.9087, 0.2286, 0.9087, 0.2285, 0.9087, 0.2285, 0.9087, 0.2286, 0.9087, 0.2285, 0.9087, 0.2286, 0.9087, 0.2286, 0.9087, 0.2285, 0.9087, 0.8174, 0.7413, 0.8174, 0.742, 0.8182, 0.742, 0.8182, 0.7413, 0.2285, 0.9087, 0.2285, 0.9087, 0.2285, 0.9087, 0.2285, 0.9087, 0.2286, 0.9087, 0.2286, 0.9087, 0.2286, 0.9087, 0.2286, 0.9087, 0.2286, 0.9087, 0.2285, 0.9087, 0.2285, 0.9087, 0.2286, 0.9087, 0.2285, 0.9087, 0.2286, 0.9087, 0.2286, 0.9087, 0.2285, 0.9087, 0.8174, 0.7413, 0.8174, 0.742, 0.8182, 0.742, 0.8182, 0.7413, 0.2285, 0.9087, 0.2285, 0.9087, 0.2285, 0.9087, 0.2285, 0.9087, 0.2285, 0.9087, 0.2286, 0.9087, 0.2286, 0.9087, 0.2286, 0.9087, 0.2286, 0.9087, 0.2286, 0.9087, 0.2285, 0.9087, 0.2285, 0.9087, 0.2286, 0.9087, 0.2285, 0.9087, 0.2286, 0.9087, 0.2286, 0.9087, 0.2285, 0.9087, 0.8174, 0.7413, 0.8174, 0.742, 0.8182, 0.742, 0.8182, 0.7413, 0.2285, 0.9087, 0.2285, 0.9087, 0.2285, 0.9087, 0.2285, 0.9087, 0.2286, 0.9087, 0.2286, 0.9087, 0.2286, 0.9087, 0.2286, 0.9087, 0.2286, 0.9087, 0.2285, 0.9087, 0.2286, 0.9087, 0.2286, 0.9087, 0.2285, 0.9087, 0.8174, 0.7405, 0.8174, 0.7405, 0.8182, 0.7398, 0.8182, 0.7398, 0.2286, 0.9087, 0.2285, 0.9087, 0.2285, 0.9087, 0.2286, 0.9087, 0.2285, 0.9087, 0.2285, 0.9087, 0.2285, 0.9087, 0.2285, 0.9087, 0.2286, 0.9087, 0.2286, 0.9087, 0.2286, 0.9087, 0.2286, 0.9087, 0.2285, 0.9087, 0.2286, 0.9087, 0.2286, 0.9087, 0.2285, 0.9087, 0.8174, 0.7405, 0.8174, 0.7405, 0.8182, 0.7398, 0.8182, 0.7398, 0.2286, 0.9087, 0.2285, 0.9087, 0.2285, 0.9087, 0.2286, 0.9087, 0.2285, 0.9087, 0.2285, 0.9087, 0.2285, 0.9087, 0.2285, 0.9087, 0.2286, 0.9087, 0.2286, 0.9087, 0.2286, 0.9087, 0.2286, 0.9087, 0.2285, 0.9087, 0.2286, 0.9087, 0.2286, 0.9087, 0.2285, 0.9087, 0.8174, 0.7405, 0.8174, 0.7405, 0.8182, 0.7398, 0.8182, 0.7398, 0.2286, 0.9087, 0.2285, 0.9087, 0.2285, 0.9087, 0.2286, 0.9087, 0.2285, 0.9087, 0.2285, 0.9087, 0.2285, 0.9087, 0.2285, 0.9087, 0.2286, 0.9087, 0.2286, 0.9087, 0.2286, 0.9087, 0.2286, 0.9087, 0.2286, 0.9087, 0.2286, 0.9087, 0.2286, 0.9087, 0.2286, 0.9087, 0.2285, 0.9087, 0.2285, 0.9087, 0.2285, 0.9087, 0.2285, 0.9087, 0.2286, 0.9087, 0.2286, 0.9087, 0.2286, 0.9087, 0.2286, 0.9087, 0.2286, 0.9087, 0.2286, 0.9087, 0.2286, 0.9087, 0.2286, 0.9087, 0.2285, 0.9087, 0.2285, 0.9087, 0.2285, 0.9087, 0.2285, 0.9087, 0.2285, 0.9087, 0.2285, 0.9087, 0.2285, 0.9087, 0.2285, 0.9087, 0.2286, 0.9087, 0.2286, 0.9087, 0.2286, 0.9087, 0.2286, 0.9087, 0.2286, 0.9087, 0.2286, 0.9087, 0.2286, 0.9087, 0.2286, 0.9087, 0.2286, 0.9087, 0.2286, 0.9087, 0.2286, 0.9087, 0.2286, 0.9087, 0.818, 0.7394, 0.8181, 0.7394, 0.8181, 0.7394, 0.818, 0.7394, 0.8178, 0.7394, 0.8179, 0.7394, 0.8179, 0.7394, 0.8178, 0.7394, 0.8176, 0.7394, 0.8177, 0.7394, 0.8177, 0.7394, 0.8176, 0.7394, 0.2286, 0.9087, 0.2286, 0.9087, 0.2286, 0.9087, 0.2286, 0.9087, 0.2286, 0.9087, 0.2286, 0.9087, 0.2286, 0.9087, 0.2286, 0.9087, 0.2286, 0.9087, 0.2286, 0.9087, 0.2286, 0.9087, 0.2286, 0.9087, 0.2285, 0.9087, 0.2285, 0.9087, 0.2285, 0.9087, 0.2285, 0.9087, 0.2286, 0.9087, 0.2286, 0.9087, 0.2286, 0.9087, 0.2286, 0.9087, 0.2286, 0.9087, 0.2286, 0.9087, 0.2286, 0.9087, 0.2286, 0.9087, 0.2286, 0.9087, 0.2286, 0.9087, 0.2286, 0.9087, 0.2286, 0.9087, 0.2285, 0.9087, 0.2285, 0.9087, 0.2285, 0.9087, 0.2285, 0.9087, 0.2285, 0.9087, 0.2285, 0.9087, 0.2285, 0.9087, 0.2285, 0.9087, 0.818, 0.7417, 0.818, 0.7417, 0.8181, 0.7417, 0.8181, 0.7417, 0.8179, 0.7417, 0.8179, 0.7417, 0.8178, 0.7417, 0.8178, 0.7417, 0.8177, 0.7417, 0.8176, 0.7417, 0.8176, 0.7417, 0.8177, 0.7417, 0.2105, 0.6762, 0.2105, 0.6762, 0.2105, 0.6762, 0.2105, 0.6762, 0.2105, 0.6762, 0.2105, 0.6762, 0.2105, 0.6762, 0.2105, 0.6762, 0.6215, 0.9886, 0.6215, 0.9886, 0.6215, 0.9886, 0.6215, 0.9886, 0.6215, 0.9886, 0.6215, 0.9886, 0.6215, 0.9886, 0.6215, 0.9886, 0.6215, 0.9886, 0.6215, 0.9886, 0.6215, 0.9886, 0.6215, 0.9886, 0.6215, 0.9886, 0.6215, 0.9886, 0.6215, 0.9886, 0.6215, 0.9886, 0.6215, 0.9886, 0.6215, 0.9886, 0.6215, 0.9886, 0.6215, 0.9886, 0.6215, 0.9886, 0.6215, 0.9886, 0.6215, 0.9886, 0.6215, 0.9886, 0.6215, 0.9886, 0.6215, 0.9886, 0.6215, 0.9886, 0.6215, 0.9886, 0.6215, 0.9886, 0.6215, 0.9886, 0.6215, 0.9886, 0.6215, 0.9886, 0.6215, 0.9886, 0.6215, 0.9886, 0.6215, 0.9886, 0.6215, 0.9886, 0.6215, 0.9886, 0.6215, 0.9886, 0.6215, 0.9886, 0.6215, 0.9886, 0.6215, 0.9886, 0.6215, 0.9886, 0.6215, 0.9886, 0.6215, 0.9886, 0.6215, 0.9886, 0.6215, 0.9886, 0.6215, 0.9886, 0.6215, 0.9886, 0.6215, 0.9886, 0.6215, 0.9886, 0.6215, 0.9886, 0.6215, 0.9886, 0.6215, 0.9886, 0.6215, 0.9886, 0.6215, 0.9886, 0.6215, 0.9886, 0.6215, 0.9886, 0.6215, 0.9886, 0.6215, 0.9886, 0.6215, 0.9886, 0.6215, 0.9886, 0.6215, 0.9886, 0.6215, 0.9886, 0.6215, 0.9886, 0.6215, 0.9886, 0.6215, 0.9886, 0.6215, 0.9886, 0.6215, 0.9886, 0.6215, 0.9886, 0.6215, 0.9886, 0.6215, 0.9886, 0.6215, 0.9886, 0.6215, 0.9886, 0.6215, 0.9886, 0.6215, 0.9886, 0.6215, 0.9886, 0.6215, 0.9886, 0.6215, 0.9886, 0.6215, 0.9886, 0.6215, 0.9886, 0.6215, 0.9886, 0.6215, 0.9886, 0.6215, 0.9886, 0.6215, 0.9886, 0.6215, 0.9886, 0.6215, 0.9886, 0.6215, 0.9886, 0.6215, 0.9886, 0.6188, 0.9875, 0.6188, 0.9875, 0.6188, 0.9875, 0.6188, 0.9875, 0.6188, 0.9875, 0.6188, 0.9875, 0.6188, 0.9875, 0.6188, 0.9875, 0.6188, 0.9875, 0.6188, 0.9875, 0.6188, 0.9875, 0.6188, 0.9875, 0.6188, 0.9875, 0.6188, 0.9875, 0.6188, 0.9875, 0.6188, 0.9875, 0.6189, 0.9876, 0.6189, 0.9876, 0.6189, 0.9876, 0.6189, 0.9876, 0.6188, 0.9875, 0.6188, 0.9875, 0.6188, 0.9875, 0.6188, 0.9875, 0.6188, 0.9875, 0.6188, 0.9875, 0.6188, 0.9875, 0.6188, 0.9875, 0.6188, 0.9875, 0.6188, 0.9875, 0.6188, 0.9875, 0.6188, 0.9875, 0.6188, 0.9875, 0.6188, 0.9875, 0.6188, 0.9875, 0.6188, 0.9875, 0.6189, 0.9876, 0.6189, 0.9876, 0.6189, 0.9876, 0.6189, 0.9876, 0.6188, 0.9875, 0.6188, 0.9875, 0.6188, 0.9875, 0.6188, 0.9875, 0.6188, 0.9875, 0.6188, 0.9875, 0.6188, 0.9875, 0.6188, 0.9875, 0.6188, 0.9875, 0.6188, 0.9875, 0.6188, 0.9875, 0.6188, 0.9875, 0.6188, 0.9875, 0.6188, 0.9875, 0.6188, 0.9875, 0.6188, 0.9875, 0.6189, 0.9876, 0.6189, 0.9876, 0.6189, 0.9876, 0.6189, 0.9876, 0.6188, 0.9875, 0.6188, 0.9875, 0.6188, 0.9875, 0.6188, 0.9875, 0.6188, 0.9875, 0.6188, 0.9875, 0.6188, 0.9875, 0.6188, 0.9875, 0.6188, 0.9875, 0.6188, 0.9875, 0.6188, 0.9875, 0.6188, 0.9875, 0.6188, 0.9875, 0.6188, 0.9875, 0.6188, 0.9875, 0.6188, 0.9875, 0.6189, 0.9876, 0.6189, 0.9876, 0.6189, 0.9876, 0.6189, 0.9876, 0.6201, 0.9848, 0.6208, 0.9848, 0.6208, 0.9855, 0.6201, 0.9855, 0.6194, 0.9855, 0.6201, 0.9855, 0.6201, 0.9862, 0.6194, 0.9862, 0.6194, 0.9834, 0.6201, 0.9834, 0.6201, 0.9841, 0.6194, 0.9841, 0.6194, 0.9848, 0.6201, 0.9848, 0.6201, 0.9855, 0.6194, 0.9855, 0.6194, 0.9841, 0.6201, 0.9841, 0.6201, 0.9848, 0.6194, 0.9848])
me_cube_140.materials.append(mat_texture)
me_cube_140.update()

# ---- objects
ob_building_11_base__red = bpy.data.objects.new('Building_11_Base (Red)', me_cube_140)

# ---- transforms, parenting, visibility, modifiers, constraints
ob_building_11_base__red.location = (0.0, 0.0, 0.0)

# ---- collection membership
col_collection.objects.link(ob_building_11_base__red)

# ---- scene / render settings (as saved in the file)
scene.frame_start = 1; scene.frame_end = 250; scene.frame_set(1)
scene.render.engine = 'BLENDER_EEVEE_NEXT'
scene.cycles.sampling_pattern = 'TABULATED_SOBOL'
scene.cycles.use_light_tree = False
scene.view_settings.view_transform = 'Filmic'
bpy.context.view_layer.update()

# ---- added for rendering (the .blend has no active camera and no usable light): camera, sun
cam_auto = bpy.data.cameras.new('AutoCamera')
cam_auto.lens = 50.0
cam_auto.sensor_width = 36.0
cam_auto.clip_end = 1000.0
ob_auto_camera = bpy.data.objects.new('AutoCamera', cam_auto)
scene.collection.objects.link(ob_auto_camera)
ob_auto_camera.location = (3.10391, -3.72469, 3.38513)
ob_auto_camera.rotation_euler = (1.09748, -7.21219e-08, 0.694738)
scene.camera = ob_auto_camera
light_auto_sun = bpy.data.lights.new('AutoSun', 'SUN')
light_auto_sun.energy = 3.0
light_auto_sun.angle = 0.0523599
ob_auto_sun = bpy.data.objects.new('AutoSun', light_auto_sun)
scene.collection.objects.link(ob_auto_sun)
ob_auto_sun.rotation_euler = (0.872665, 0.174533, 0.523599)
bpy.context.view_layer.update()
